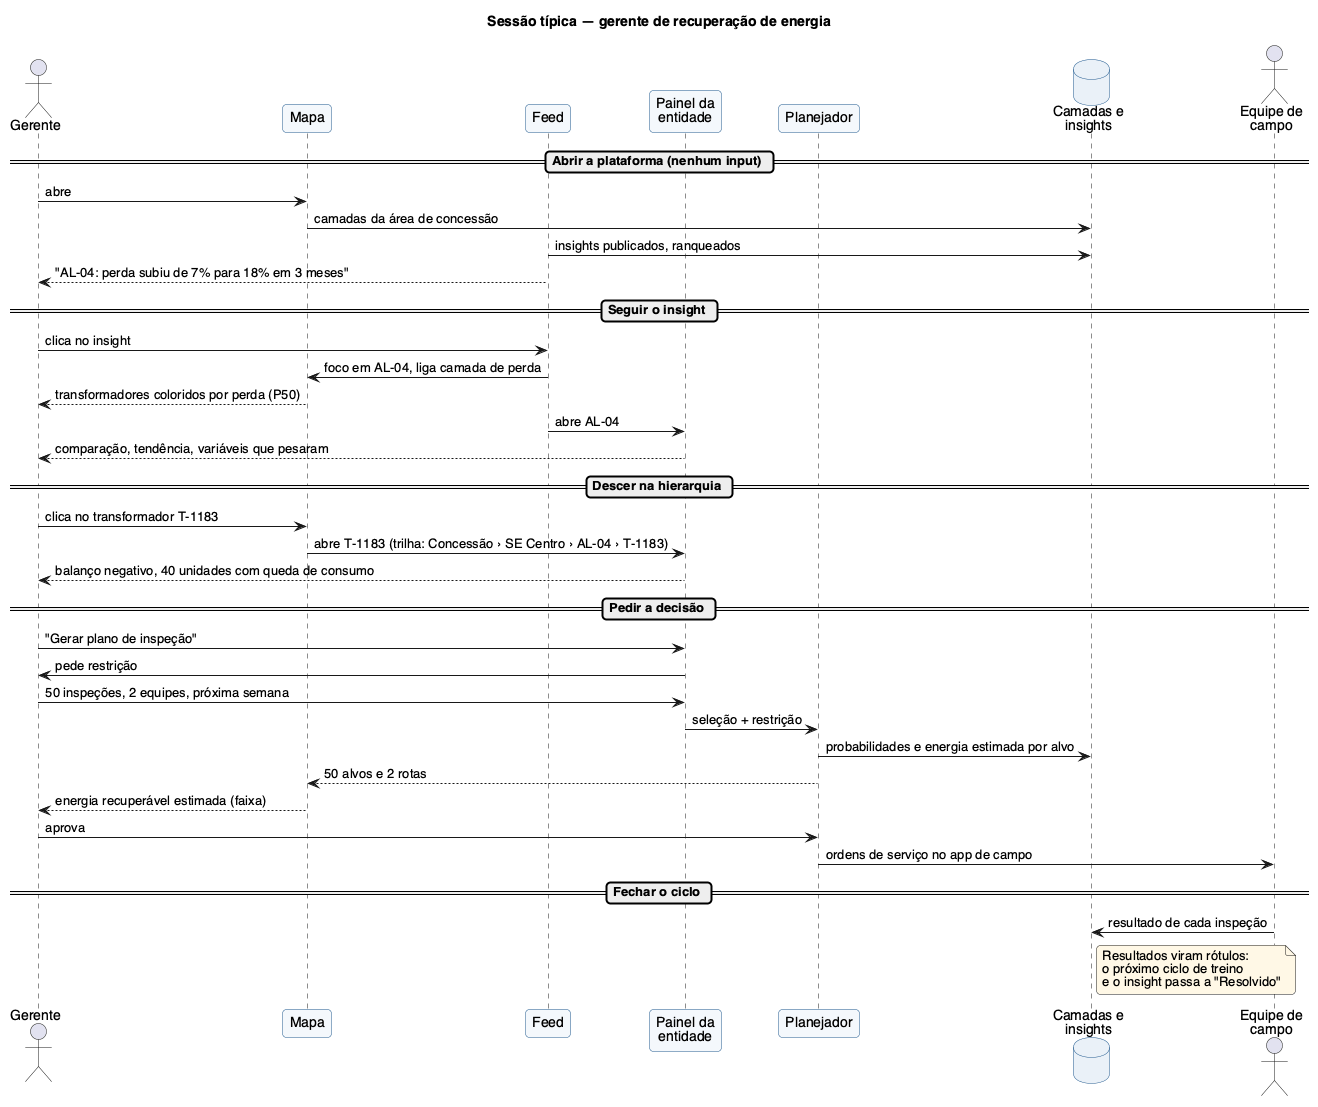

The diagram above was rendered by PlantUML. Its source (embedded in the PNG):
@startuml sessao-usuario
title Sessão típica — gerente de recuperação de energia

skinparam defaultFontName Helvetica
skinparam shadowing false
skinparam roundcorner 8
skinparam sequenceMessageAlign left
skinparam ParticipantBorderColor #1C568C
skinparam ParticipantBackgroundColor #F4F8FC
skinparam DatabaseBorderColor #1C568C
skinparam DatabaseBackgroundColor #EAF1F8
skinparam NoteBackgroundColor #FFF8E6

actor "Gerente" as ger
participant "Mapa" as mapa
participant "Feed" as feed
participant "Painel da\nentidade" as painel
participant "Planejador" as plan
database "Camadas e\ninsights" as db
actor "Equipe de\ncampo" as campo

== Abrir a plataforma (nenhum input) ==
ger -> mapa : abre
mapa -> db : camadas da área de concessão
feed -> db : insights publicados, ranqueados
feed --> ger : "AL-04: perda subiu de 7% para 18% em 3 meses"

== Seguir o insight ==
ger -> feed : clica no insight
feed -> mapa : foco em AL-04, liga camada de perda
mapa --> ger : transformadores coloridos por perda (P50)
feed -> painel : abre AL-04
painel --> ger : comparação, tendência, variáveis que pesaram

== Descer na hierarquia ==
ger -> mapa : clica no transformador T-1183
mapa -> painel : abre T-1183 (trilha: Concessão › SE Centro › AL-04 › T-1183)
painel --> ger : balanço negativo, 40 unidades com queda de consumo

== Pedir a decisão ==
ger -> painel : "Gerar plano de inspeção"
painel -> ger : pede restrição
ger -> painel : 50 inspeções, 2 equipes, próxima semana
painel -> plan : seleção + restrição
plan -> db : probabilidades e energia estimada por alvo
plan --> mapa : 50 alvos e 2 rotas
mapa --> ger : energia recuperável estimada (faixa)
ger -> plan : aprova
plan -> campo : ordens de serviço no app de campo

== Fechar o ciclo ==
campo -> db : resultado de cada inspeção
note right of db
  Resultados viram rótulos:
  o próximo ciclo de treino
  e o insight passa a "Resolvido"
end note
@enduml